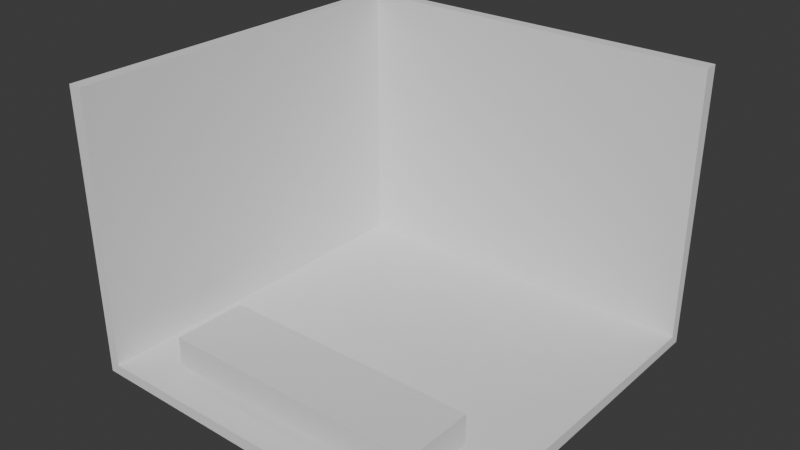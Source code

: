 # Source: untitled.blend  (saved by Blender 4.1.24; exported with 4.5.12 LTS)
import bpy
from mathutils import Matrix  # noqa: F401  (used for matrix-valued properties, if any)

bpy.ops.wm.read_factory_settings(use_empty=True)
scene = bpy.context.scene
scene.name = 'Scene'

# ---- collections
col_collection = bpy.data.collections.new('Collection'); scene.collection.children.link(col_collection)

# ---- world
world_world = bpy.data.worlds.new('World'); scene.world = world_world
world_world.use_nodes = True; world_world.node_tree.nodes.clear()
_N = world_world.node_tree.nodes; _L = world_world.node_tree.links
n0 = _N.new('ShaderNodeOutputWorld'); n0.name = 'World Output'; n0.location = (300, 300)
n1 = _N.new('ShaderNodeBackground'); n1.name = 'Background'; n1.location = (10, 300)
n1.inputs[0].default_value = (0.05088, 0.05088, 0.05088, 1.0)
_L.new(n1.outputs[0], n0.inputs[0])
n0.is_active_output = True
world_world.color = (0.05088, 0.05088, 0.05088)
world_world.use_sun_shadow = False
world_world.sun_shadow_jitter_overblur = 0.0

# ---- meshes
me_plane = bpy.data.meshes.new('Plane')
me_plane.from_pydata([(-1.19, -1.19, 0.0), (1.19, -1.19, 0.0), (-1.19, 1.19, 0.0), (1.19, 1.19, 0.0), (-1.19, -1.19, 1.74), (-1.19, 1.19, 1.74), (1.19, 1.19, 1.74), (-1.242, 1.242, -0.05186), (-1.253, -1.19, -0.06352), (1.19, -1.19, -0.08983), (1.19, 1.253, -0.06352), (-1.253, 1.253, 1.74), (-1.28, -1.19, 1.74), (1.19, 1.28, 1.74)], [], [(0, 2, 3, 1), (2, 5, 6, 3), (0, 4, 5, 2), (8, 9, 10, 7), (7, 10, 13, 11), (8, 7, 11, 12), (4, 0, 8, 12), (5, 4, 12, 11), (1, 3, 10, 9), (3, 6, 13, 10), (6, 5, 11, 13), (0, 1, 9, 8)])
_uv = me_plane.uv_layers.new(name='UVMap')
_uv.uv.foreach_set('vector', [0.0, 0.0, 0.0, 1.0, 1.0, 1.0, 1.0, 0.0, 0.0, 1.0, 0.0, 1.0, 1.0, 1.0, 1.0, 1.0, 0.0, 0.0, 0.0, 0.0, 0.0, 1.0, 0.0, 1.0, 0.0, 0.0, 1.0, 0.0, 1.0, 1.0, 0.0, 1.0, 0.0, 1.0, 1.0, 1.0, 1.0, 1.0, 0.0, 1.0, 0.0, 0.0, 0.0, 1.0, 0.0, 1.0, 0.0, 0.0, 0.0, 0.0, 0.0, 0.0, 0.0, 0.0, 0.0, 0.0, 0.0, 1.0, 0.0, 0.0, 0.0, 0.0, 0.0, 1.0, 1.0, 0.0, 1.0, 1.0, 1.0, 1.0, 1.0, 0.0, 1.0, 1.0, 1.0, 1.0, 1.0, 1.0, 1.0, 1.0, 1.0, 1.0, 0.0, 1.0, 0.0, 1.0, 1.0, 1.0, 0.0, 0.0, 1.0, 0.0, 1.0, 0.0, 0.0, 0.0])
me_plane.update()
me_plane_001 = bpy.data.meshes.new('Plane.001')
me_plane_001.from_pydata([(-1.0, -1.0, 0.0), (1.0, -1.0, 0.0), (-1.0, 1.0, 0.0), (1.0, 1.0, 0.0), (-1.0, 1.0, -0.9811), (-1.0, -1.0, -0.9811), (1.0, -1.0, -0.9811), (1.0, 1.0, -0.9811), (-0.9156, -1.0, -5.96e-08), (0.9156, -1.0, -5.96e-08), (0.9156, 1.0, -5.96e-08), (-0.9156, 1.0, -5.96e-08), (-0.9156, -1.0, -0.9811), (0.9156, -1.0, -0.9811), (0.9156, 1.0, -0.9811), (-0.9156, 1.0, -0.9811), (-1.0, -0.7413, 0.0), (1.0, -0.7413, 0.0), (-1.0, -0.7413, -0.9811), (1.0, -0.7413, -0.9811), (-0.9156, -0.7413, -0.9811), (0.9156, -0.7413, -0.9811), (-0.9156, -0.7413, -5.96e-08), (0.9156, -0.7413, -5.96e-08)], [], [(23, 10, 3, 17), (21, 19, 7, 14), (9, 1, 6, 13), (17, 3, 7, 19), (16, 0, 5, 18), (11, 2, 4, 15), (3, 10, 14, 7), (10, 11, 15, 14), (0, 8, 12, 5), (8, 9, 13, 12), (18, 20, 15, 4), (20, 21, 14, 15), (16, 2, 11, 22), (22, 11, 10, 23), (8, 22, 23, 9), (0, 16, 22, 8), (12, 13, 21, 20), (5, 12, 20, 18), (2, 16, 18, 4), (1, 17, 19, 6), (13, 6, 19, 21), (9, 23, 17, 1)])
_uv = me_plane_001.uv_layers.new(name='UVMap')
_uv.uv.foreach_set('vector', [0.9578, 0.1294, 0.9578, 1.0, 1.0, 1.0, 1.0, 0.1294, 0.9578, 0.1294, 1.0, 0.1294, 1.0, 1.0, 0.9578, 1.0, 0.9578, 0.0, 1.0, 0.0, 1.0, 0.0, 0.9578, 0.0, 1.0, 0.1294, 1.0, 1.0, 1.0, 1.0, 1.0, 0.1294, 0.0, 0.1294, 0.0, 0.0, 0.0, 0.0, 0.0, 0.1294, 0.04218, 1.0, 0.0, 1.0, 0.0, 1.0, 0.04218, 1.0, 1.0, 1.0, 0.9578, 1.0, 0.9578, 1.0, 1.0, 1.0, 0.9578, 1.0, 0.04218, 1.0, 0.04218, 1.0, 0.9578, 1.0, 0.0, 0.0, 0.04218, 0.0, 0.04218, 0.0, 0.0, 0.0, 0.04218, 0.0, 0.9578, 0.0, 0.9578, 0.0, 0.04218, 0.0, 0.0, 0.1294, 0.04218, 0.1294, 0.04218, 1.0, 0.0, 1.0, 0.04218, 0.1294, 0.9578, 0.1294, 0.9578, 1.0, 0.04218, 1.0, 0.0, 0.1294, 0.0, 1.0, 0.04218, 1.0, 0.04218, 0.1294, 0.04218, 0.1294, 0.04218, 1.0, 0.9578, 1.0, 0.9578, 0.1294, 0.04218, 0.0, 0.04218, 0.1294, 0.9578, 0.1294, 0.9578, 0.0, 0.0, 0.0, 0.0, 0.1294, 0.04218, 0.1294, 0.04218, 0.0, 0.04218, 0.0, 0.9578, 0.0, 0.9578, 0.1294, 0.04218, 0.1294, 0.0, 0.0, 0.04218, 0.0, 0.04218, 0.1294, 0.0, 0.1294, 0.0, 1.0, 0.0, 0.1294, 0.0, 0.1294, 0.0, 1.0, 1.0, 0.0, 1.0, 0.1294, 1.0, 0.1294, 1.0, 0.0, 0.9578, 0.0, 1.0, 0.0, 1.0, 0.1294, 0.9578, 0.1294, 0.9578, 0.0, 0.9578, 0.1294, 1.0, 0.1294, 1.0, 0.0])
me_plane_001.update()

# ---- objects
ob_plane = bpy.data.objects.new('Plane', me_plane)
ob_plane_001 = bpy.data.objects.new('Plane.001', me_plane_001)

# ---- transforms, parenting, visibility, modifiers, constraints
ob_plane.location = (0.0, 0.0, 0.0)
ob_plane_001.location = (0.03011, -0.7695, 0.06868)
ob_plane_001.scale = (-0.8515, -0.2379, -0.1934)

# ---- collection membership
col_collection.objects.link(ob_plane)
col_collection.objects.link(ob_plane_001)

# ---- scene / render settings (as saved in the file)
scene.frame_start = 1; scene.frame_end = 250; scene.frame_set(1)
scene.render.engine = 'BLENDER_EEVEE_NEXT'
scene.cycles.sampling_pattern = 'TABULATED_SOBOL'
scene.eevee.ray_tracing_options.trace_max_roughness = 0.0
bpy.context.view_layer.update()

# ---- added for rendering (the .blend has no active camera and no usable light): camera, sun
cam_auto = bpy.data.cameras.new('AutoCamera')
cam_auto.lens = 50.0
cam_auto.sensor_width = 36.0
cam_auto.clip_end = 1000.0
ob_auto_camera = bpy.data.objects.new('AutoCamera', cam_auto)
scene.collection.objects.link(ob_auto_camera)
ob_auto_camera.location = (3.60297, -4.33254, 3.74323)
ob_auto_camera.rotation_euler = (1.09748, -7.21219e-08, 0.694738)
scene.camera = ob_auto_camera
light_auto_sun = bpy.data.lights.new('AutoSun', 'SUN')
light_auto_sun.energy = 3.0
light_auto_sun.angle = 0.0523599
ob_auto_sun = bpy.data.objects.new('AutoSun', light_auto_sun)
scene.collection.objects.link(ob_auto_sun)
ob_auto_sun.rotation_euler = (0.872665, 0.174533, 0.523599)
bpy.context.view_layer.update()
